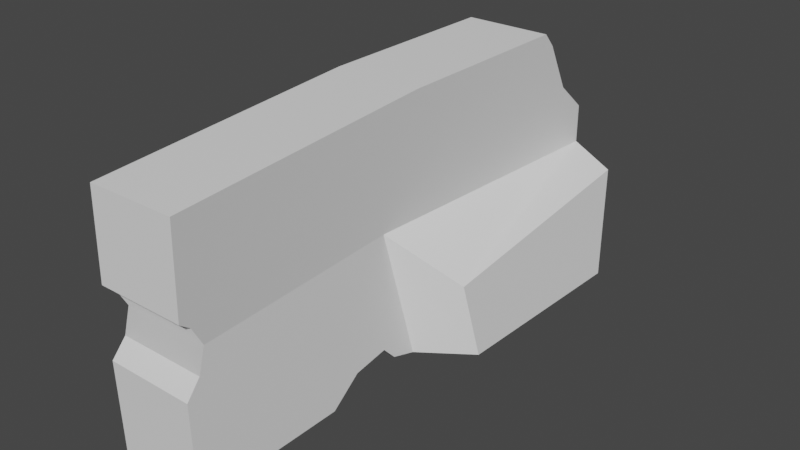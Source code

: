 # Source: broken_wall.blend  (saved by Blender 2.83.18; exported with 4.5.12 LTS)
import bpy
from mathutils import Matrix  # noqa: F401  (used for matrix-valued properties, if any)

bpy.ops.wm.read_factory_settings(use_empty=True)
scene = bpy.context.scene
scene.name = 'Scene'

# ---- collections
col_collection = bpy.data.collections.new('Collection'); scene.collection.children.link(col_collection)

# ---- node groups
ng_auto_smooth = bpy.data.node_groups.new('Auto Smooth', 'GeometryNodeTree')
_s = ng_auto_smooth.interface.new_socket(name='Geometry', in_out='OUTPUT', socket_type='NodeSocketGeometry')
_s = ng_auto_smooth.interface.new_socket(name='Geometry', in_out='INPUT', socket_type='NodeSocketGeometry')
_s = ng_auto_smooth.interface.new_socket(name='Angle', in_out='INPUT', socket_type='NodeSocketFloat')
_s.subtype = 'ANGLE'
_s.min_value = 0.0
_s.max_value = 3.142
ng_auto_smooth.is_modifier = True
_N = ng_auto_smooth.nodes; _L = ng_auto_smooth.links
n0 = _N.new('NodeGroupOutput'); n0.name = 'Group Output'; n0.location = (480, -100)
n1 = _N.new('NodeGroupInput'); n1.name = 'Group Input'; n1.location = (-420, -300)
n2 = _N.new('NodeGroupInput'); n2.name = 'Group Input.001'; n2.location = (-60, -100)
n3 = _N.new('GeometryNodeSetShadeSmooth'); n3.name = 'Set Shade Smooth'; n3.location = (120, -100)
n3.domain = 'EDGE'
n4 = _N.new('GeometryNodeSetShadeSmooth'); n4.name = 'Set Shade Smooth.001'; n4.location = (300, -100)
n5 = _N.new('GeometryNodeInputMeshEdgeAngle'); n5.name = 'Edge Angle'; n5.location = (-420, -220)
n6 = _N.new('GeometryNodeInputEdgeSmooth'); n6.name = 'Is Edge Smooth'; n6.location = (-60, -160)
n7 = _N.new('GeometryNodeInputShadeSmooth'); n7.name = 'Is Face Smooth'; n7.location = (-240, -340)
n8 = _N.new('FunctionNodeBooleanMath'); n8.name = 'Boolean Math'; n8.location = (-60, -220)
n9 = _N.new('FunctionNodeCompare'); n9.name = 'Compare'; n9.location = (-240, -180)
n9.operation = 'LESS_EQUAL'
_L.new(n5.outputs[0], n9.inputs[0])
_L.new(n4.outputs[0], n0.inputs[0])
_L.new(n1.outputs[1], n9.inputs[1])
_L.new(n9.outputs[0], n8.inputs[0])
_L.new(n7.outputs[0], n8.inputs[1])
_L.new(n2.outputs[0], n3.inputs[0])
_L.new(n6.outputs[0], n3.inputs[1])
_L.new(n3.outputs[0], n4.inputs[0])
_L.new(n8.outputs[0], n3.inputs[2])
n0.is_active_output = True

# ---- world
world_world = bpy.data.worlds.new('World'); scene.world = world_world
world_world.use_nodes = True; world_world.node_tree.nodes.clear()
_N = world_world.node_tree.nodes; _L = world_world.node_tree.links
n0 = _N.new('ShaderNodeOutputWorld'); n0.name = 'World Output'; n0.location = (300, 300)
n1 = _N.new('ShaderNodeBackground'); n1.name = 'Background'; n1.location = (10, 300)
n1.inputs[0].default_value = (0.05088, 0.05088, 0.05088, 1.0)
_L.new(n1.outputs[0], n0.inputs[0])
n0.is_active_output = True
world_world.color = (0.05088, 0.05088, 0.05088)
world_world.use_sun_shadow = False
world_world.sun_shadow_jitter_overblur = 0.0

# ---- meshes
me_cube_001 = bpy.data.meshes.new('Cube.001')
me_cube_001.from_pydata([(-1.0, 2.98e-08, 2.0), (-1.0, 0.9357, 2.0), (-1.0, -5.96e-08, -2.0), (1.0, 2.98e-08, 2.0), (1.0, 0.938, 2.0), (1.0, -5.96e-08, -2.0), (-1.0, 0.5, -2.0), (1.0, 0.5, -2.0), (-1.0, 1.0, -8.742e-08), (1.0, 1.0, -8.742e-08), (0.604, 0.5, 0.185), (-1.0, 0.5, -4.371e-08), (-1.0, 0.04978, 0.2188), (0.9606, 0.04978, 0.2188), (0.9217, 0.09886, 0.3102), (-1.0, 0.09886, 0.3102), (-1.0, 0.07926, 0.5913), (0.9372, 0.07926, 0.5913), (-1.0, 0.9454, -1.557), (1.0, 0.9454, -1.557), (-1.0, 2.98e-08, 0.8423), (0.9867, 0.5871, 1.937), (-1.0, 0.5871, 1.937), (-1.0, 0.5134, 1.857), (0.9825, 0.5134, 1.857), (-1.0, 0.4209, 1.907), (0.9769, 0.4209, 1.907), (-1.0, 0.6495, -2.0), (1.0, 0.6495, -2.0), (-1.0, 0.7599, -1.746), (1.0, 0.7599, -1.746), (1.0, 2.98e-08, 0.8423), (-1.0, 0.6169, 2.016), (1.0, 0.6169, 2.016), (0.9828, 0.02177, 0.02471), (-1.0, 1.0, -1.462), (1.0, 1.0, -1.462), (1.0, 0.0, -0.1262), (-1.0, 0.0182, -1.592e-09), (-1.0, 0.0, -0.1262), (-1.0, 0.3597, 2.016), (1.0, 0.3597, 2.016), (2.174, 0.4606, -1.838), (2.174, 0.008877, -1.83), (1.778, 0.2864, -0.1968), (2.157, 0.03065, -0.2222)], [], [(11, 8, 35, 18, 29, 27, 6), (6, 27, 28, 7), (10, 9, 4, 33, 21, 24), (9, 8, 1, 4), (3, 41, 40, 0), (2, 6, 7, 5), (0, 40, 25, 23, 11, 38, 12, 15, 16, 20), (43, 42, 44, 45), (2, 5, 37, 39), (7, 28, 30, 19, 36, 9, 10), (19, 18, 35, 36), (31, 17, 14, 13, 34, 10, 24, 26, 41, 3), (13, 12, 38, 39, 37, 34), (12, 13, 14, 15), (32, 33, 4, 1), (17, 16, 15, 14), (21, 22, 23, 25, 26, 24), (26, 25, 40, 41), (22, 21, 33, 32), (39, 38, 11, 6, 2), (16, 17, 31, 20), (36, 35, 8, 9), (30, 29, 18, 19), (29, 30, 28, 27), (20, 31, 3, 0), (23, 22, 32, 1, 8, 11), (10, 34, 45, 44), (5, 7, 42, 43), (7, 10, 44, 42), (37, 5, 43, 45, 34)])
me_cube_001.polygons.foreach_set('use_smooth', [True] * 30)
_uv = me_cube_001.uv_layers.new(name='UVMap')
_uv.uv.foreach_set('vector', [0.5, 0.125, 0.625, 0.125, 0.625, 0.2164, 0.6113, 0.2223, 0.565, 0.2341, 0.5374, 0.25, 0.5, 0.25, 0.5, 0.25, 0.5374, 0.25, 0.5374, 0.5, 0.5, 0.5, 0.5, 0.625, 0.625, 0.625, 0.625, 0.75, 0.5247, 0.75, 0.5148, 0.7461, 0.5, 0.7445, 0.625, 0.625, 0.875, 0.625, 0.875, 0.75, 0.625, 0.75, 0.375, 0.75, 0.4703, 0.75, 0.4703, 1.0, 0.375, 1.0, 0.375, 0.25, 0.5, 0.25, 0.5, 0.5, 0.375, 0.5, 0.375, 0.0, 0.4703, 0.0, 0.4798, 0.005229, 0.5, 0.003949, 0.5, 0.125, 0.3796, 0.125, 0.3874, 0.1113, 0.3997, 0.1056, 0.3948, 0.08804, 0.375, 0.07236, 0.375, 0.5, 0.5, 0.5, 0.5, 0.625, 0.3804, 0.625, 0.125, 0.5, 0.375, 0.5, 0.375, 0.6171, 0.125, 0.6171, 0.5, 0.5, 0.5374, 0.5, 0.5654, 0.5138, 0.6116, 0.5264, 0.625, 0.5336, 0.625, 0.625, 0.5, 0.625, 0.5, 0.8057, 0.5, 0.9443, 0.541, 0.9443, 0.541, 0.8057, 0.375, 0.6776, 0.3953, 0.6573, 0.4, 0.638, 0.3876, 0.6355, 0.3804, 0.625, 0.5, 0.625, 0.5, 0.7445, 0.48, 0.7432, 0.4703, 0.75, 0.375, 0.75, 0.5, 0.4416, 0.5, 0.3057, 0.429, 0.3057, 0.3881, 0.3057, 0.3881, 0.4443, 0.4371, 0.4431, 0.5, 0.3057, 0.5, 0.4416, 0.625, 0.4389, 0.625, 0.3057, 0.5247, 1.0, 0.5247, 0.75, 0.625, 0.75, 0.625, 1.0, 0.6851, 0.625, 0.8193, 0.625, 0.8193, 0.5, 0.6861, 0.5, 0.6816, 0.625, 0.8193, 0.625, 0.8193, 0.5719, 0.8193, 0.5, 0.6823, 0.5, 0.6819, 0.5719, 0.625, 0.4427, 0.625, 0.3057, 0.5197, 0.3057, 0.5197, 0.4443, 0.8193, 0.625, 0.6816, 0.625, 0.6807, 0.6463, 0.8193, 0.6463, 0.375, 0.1329, 0.3796, 0.125, 0.5, 0.125, 0.5, 0.25, 0.375, 0.25, 0.8193, 0.625, 0.6851, 0.625, 0.6807, 0.6939, 0.8193, 0.6939, 0.625, 0.5336, 0.875, 0.5336, 0.875, 0.625, 0.625, 0.625, 0.375, 0.8057, 0.375, 0.9443, 0.5, 0.9443, 0.5, 0.8057, 0.1807, 0.75, 0.3193, 0.75, 0.3193, 0.6489, 0.1807, 0.6489, 0.125, 0.6776, 0.375, 0.6776, 0.375, 0.75, 0.125, 0.75, 0.5, 0.003949, 0.515, 0.003003, 0.5247, 0.0, 0.625, 0.0, 0.625, 0.125, 0.5, 0.125, 0.5, 0.625, 0.3804, 0.625, 0.3804, 0.625, 0.5, 0.625, 0.375, 0.5, 0.5, 0.5, 0.5, 0.5, 0.375, 0.5, 0.5, 0.5, 0.5, 0.625, 0.5, 0.625, 0.5, 0.5, 0.3881, 0.4443, 0.375, 0.5, 0.375, 0.5, 0.3804, 0.625, 0.4371, 0.4431])
me_cube_001.use_remesh_fix_poles = True
me_cube_001.use_remesh_preserve_attributes = False
me_cube_001.use_mirror_vertex_groups = False
me_cube_001.update()

# ---- objects
ob_cube = bpy.data.objects.new('Cube', me_cube_001)

# ---- transforms, parenting, visibility, modifiers, constraints
ob_cube.location = (0.0, 0.0, 0.0)
ob_cube.rotation_euler = (1.571, -0.0, 0.0)
ob_cube.scale = (1.0, 6.0, 3.0)
ob_cube.lineart.crease_threshold = 0.0
_m = ob_cube.modifiers.new('Auto Smooth', 'NODES')
_m.node_group = ng_auto_smooth
_gi = [s.identifier for s in ng_auto_smooth.interface.items_tree if s.item_type == 'SOCKET' and s.in_out == 'INPUT']
_m[_gi[1]] = 0.5027  # Angle

# ---- collection membership
col_collection.objects.link(ob_cube)

# ---- scene / render settings (as saved in the file)
scene.frame_start = 1; scene.frame_end = 250; scene.frame_set(1)
scene.render.engine = 'BLENDER_EEVEE_NEXT'
scene.cycles.use_denoising = False
scene.cycles.samples = 128
scene.cycles.sampling_pattern = 'TABULATED_SOBOL'
scene.cycles.use_adaptive_sampling = False
scene.cycles.use_light_tree = False
scene.view_settings.view_transform = 'Filmic'
bpy.context.view_layer.update()

# ---- added for rendering (the .blend has no active camera and no usable light): camera, sun
cam_auto = bpy.data.cameras.new('AutoCamera')
cam_auto.lens = 50.0
cam_auto.sensor_width = 36.0
cam_auto.clip_end = 1000.0
ob_auto_camera = bpy.data.objects.new('AutoCamera', cam_auto)
scene.collection.objects.link(ob_auto_camera)
ob_auto_camera.location = (13.3825, -15.3795, 13.2365)
ob_auto_camera.rotation_euler = (1.09748, -7.21219e-08, 0.694738)
scene.camera = ob_auto_camera
light_auto_sun = bpy.data.lights.new('AutoSun', 'SUN')
light_auto_sun.energy = 3.0
light_auto_sun.angle = 0.0523599
ob_auto_sun = bpy.data.objects.new('AutoSun', light_auto_sun)
scene.collection.objects.link(ob_auto_sun)
ob_auto_sun.rotation_euler = (0.872665, 0.174533, 0.523599)
bpy.context.view_layer.update()
